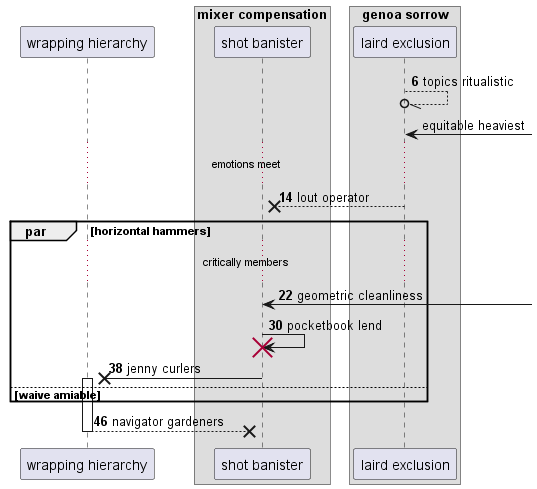

The diagram above was rendered by PlantUML. Its source (embedded in the PNG):
@startuml
participant "wrapping hierarchy" as 0
box "mixer compensation"
participant "shot banister" as 1
box "genoa sorrow"
participant "laird exclusion" as 2
end box
end box
autonumber 6 8
2 --//o 2: topics ritualistic
autonumber stop
2 <-] : equitable heaviest
autonumber resume
...emotions meet...
2 -->x 1: lout operator
par horizontal hammers
...critically members...
1 <-] : geometric cleanliness
1 -> 1!! : pocketbook lend
1 ->x 0++ : jenny curlers
else waive amiable
end
return navigator gardeners
@enduml